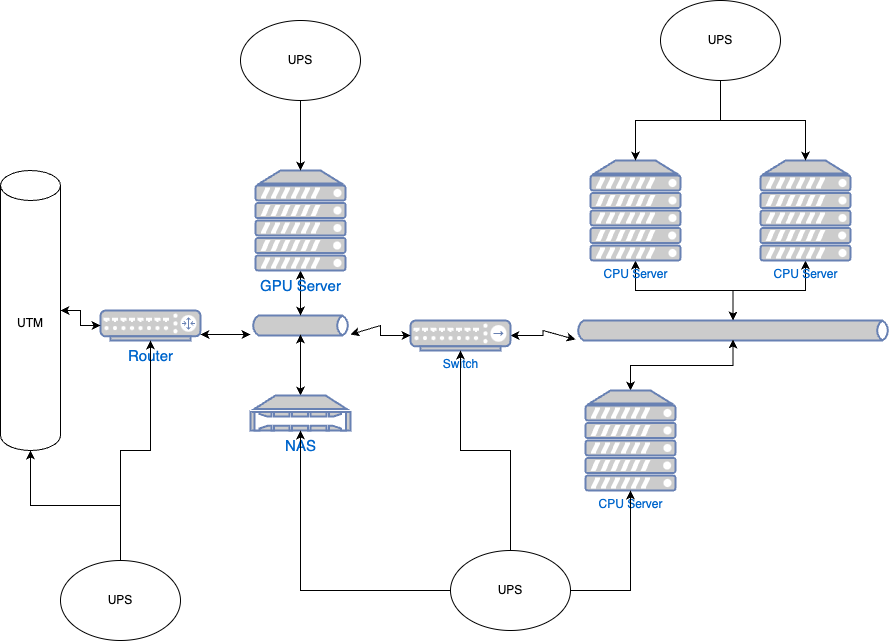

The diagram above was exported from draw.io. Its source (the exported page's mxGraphModel, read from the mxfile embedded in the PNG):
<mxGraphModel dx="1434" dy="826" grid="1" gridSize="10" guides="1" tooltips="1" connect="1" arrows="1" fold="1" page="1" pageScale="1" pageWidth="826" pageHeight="1169" background="none" math="0" shadow="0">
  <root>
    <mxCell id="0" />
    <mxCell id="1" parent="0" />
    <mxCell id="314" value="" style="edgeStyle=orthogonalEdgeStyle;rounded=0;orthogonalLoop=1;jettySize=auto;html=1;startArrow=classic;startFill=1;" parent="1" source="308" target="313" edge="1">
      <mxGeometry relative="1" as="geometry" />
    </mxCell>
    <mxCell id="308" value="&lt;font style=&quot;font-size: 15px;&quot;&gt;Router&lt;/font&gt;" style="fontColor=#0066CC;verticalAlign=top;verticalLabelPosition=bottom;labelPosition=center;align=center;html=1;outlineConnect=0;fillColor=#CCCCCC;strokeColor=#6881B3;gradientColor=none;gradientDirection=north;strokeWidth=2;shape=mxgraph.networks.router;" parent="1" vertex="1">
      <mxGeometry x="130" y="370" width="100" height="30" as="geometry" />
    </mxCell>
    <mxCell id="318" value="" style="edgeStyle=orthogonalEdgeStyle;rounded=0;orthogonalLoop=1;jettySize=auto;html=1;startArrow=classic;startFill=1;" parent="1" source="312" target="317" edge="1">
      <mxGeometry relative="1" as="geometry" />
    </mxCell>
    <mxCell id="312" value="Switch" style="fontColor=#0066CC;verticalAlign=top;verticalLabelPosition=bottom;labelPosition=center;align=center;html=1;outlineConnect=0;fillColor=#CCCCCC;strokeColor=#6881B3;gradientColor=none;gradientDirection=north;strokeWidth=2;shape=mxgraph.networks.hub;" parent="1" vertex="1">
      <mxGeometry x="440" y="380" width="100" height="30" as="geometry" />
    </mxCell>
    <mxCell id="316" value="" style="edgeStyle=orthogonalEdgeStyle;rounded=0;orthogonalLoop=1;jettySize=auto;html=1;startArrow=classic;startFill=1;" parent="1" source="313" target="312" edge="1">
      <mxGeometry relative="1" as="geometry" />
    </mxCell>
    <mxCell id="313" value="" style="html=1;outlineConnect=0;fillColor=#CCCCCC;strokeColor=#6881B3;gradientColor=none;gradientDirection=north;strokeWidth=2;shape=mxgraph.networks.bus;gradientColor=none;gradientDirection=north;fontColor=#ffffff;perimeter=backbonePerimeter;backboneSize=20;" parent="1" vertex="1">
      <mxGeometry x="280" y="380" width="100" height="10" as="geometry" />
    </mxCell>
    <mxCell id="317" value="" style="html=1;outlineConnect=0;fillColor=#CCCCCC;strokeColor=#6881B3;gradientColor=none;gradientDirection=north;strokeWidth=2;shape=mxgraph.networks.bus;gradientColor=none;gradientDirection=north;fontColor=#ffffff;perimeter=backbonePerimeter;backboneSize=20;" parent="1" vertex="1">
      <mxGeometry x="605" y="380" width="315" height="20" as="geometry" />
    </mxCell>
    <mxCell id="323" value="" style="edgeStyle=orthogonalEdgeStyle;rounded=0;orthogonalLoop=1;jettySize=auto;html=1;startArrow=classic;startFill=1;" parent="1" source="322" target="313" edge="1">
      <mxGeometry relative="1" as="geometry" />
    </mxCell>
    <mxCell id="322" value="&lt;font style=&quot;font-size: 15px;&quot;&gt;NAS&lt;/font&gt;" style="fontColor=#0066CC;verticalAlign=top;verticalLabelPosition=bottom;labelPosition=center;align=center;html=1;outlineConnect=0;fillColor=#CCCCCC;strokeColor=#6881B3;gradientColor=none;gradientDirection=north;strokeWidth=2;shape=mxgraph.networks.nas_filer;" parent="1" vertex="1">
      <mxGeometry x="280" y="455" width="100" height="35" as="geometry" />
    </mxCell>
    <mxCell id="325" value="" style="edgeStyle=orthogonalEdgeStyle;rounded=0;orthogonalLoop=1;jettySize=auto;html=1;startArrow=classic;startFill=1;" parent="1" source="324" target="313" edge="1">
      <mxGeometry relative="1" as="geometry" />
    </mxCell>
    <mxCell id="324" value="&lt;font style=&quot;font-size: 15px;&quot;&gt;GPU Server&lt;/font&gt;" style="fontColor=#0066CC;verticalAlign=top;verticalLabelPosition=bottom;labelPosition=center;align=center;html=1;outlineConnect=0;fillColor=#CCCCCC;strokeColor=#6881B3;gradientColor=none;gradientDirection=north;strokeWidth=2;shape=mxgraph.networks.server;" parent="1" vertex="1">
      <mxGeometry x="285" y="230" width="90" height="100" as="geometry" />
    </mxCell>
    <mxCell id="329" value="" style="edgeStyle=orthogonalEdgeStyle;rounded=0;orthogonalLoop=1;jettySize=auto;html=1;startArrow=classic;startFill=1;" parent="1" source="328" target="317" edge="1">
      <mxGeometry relative="1" as="geometry" />
    </mxCell>
    <mxCell id="328" value="CPU Server" style="fontColor=#0066CC;verticalAlign=top;verticalLabelPosition=bottom;labelPosition=center;align=center;html=1;outlineConnect=0;fillColor=#CCCCCC;strokeColor=#6881B3;gradientColor=none;gradientDirection=north;strokeWidth=2;shape=mxgraph.networks.server;" parent="1" vertex="1">
      <mxGeometry x="620" y="220" width="90" height="100" as="geometry" />
    </mxCell>
    <mxCell id="331" value="" style="edgeStyle=orthogonalEdgeStyle;rounded=0;orthogonalLoop=1;jettySize=auto;html=1;startArrow=classic;startFill=1;" parent="1" source="330" target="317" edge="1">
      <mxGeometry relative="1" as="geometry" />
    </mxCell>
    <mxCell id="330" value="CPU Server" style="fontColor=#0066CC;verticalAlign=top;verticalLabelPosition=bottom;labelPosition=center;align=center;html=1;outlineConnect=0;fillColor=#CCCCCC;strokeColor=#6881B3;gradientColor=none;gradientDirection=north;strokeWidth=2;shape=mxgraph.networks.server;" parent="1" vertex="1">
      <mxGeometry x="615" y="450" width="90" height="100" as="geometry" />
    </mxCell>
    <mxCell id="334" value="" style="edgeStyle=orthogonalEdgeStyle;rounded=0;orthogonalLoop=1;jettySize=auto;html=1;startArrow=classic;startFill=1;" parent="1" source="333" target="308" edge="1">
      <mxGeometry relative="1" as="geometry" />
    </mxCell>
    <mxCell id="333" value="UTM" style="shape=cylinder3;whiteSpace=wrap;html=1;boundedLbl=1;backgroundOutline=1;size=15;" parent="1" vertex="1">
      <mxGeometry x="30" y="230" width="60" height="280" as="geometry" />
    </mxCell>
    <mxCell id="339" value="" style="edgeStyle=orthogonalEdgeStyle;rounded=0;orthogonalLoop=1;jettySize=auto;html=1;fontSize=15;startArrow=classic;startFill=1;" parent="1" source="337" target="317" edge="1">
      <mxGeometry relative="1" as="geometry" />
    </mxCell>
    <mxCell id="337" value="CPU Server" style="fontColor=#0066CC;verticalAlign=top;verticalLabelPosition=bottom;labelPosition=center;align=center;html=1;outlineConnect=0;fillColor=#CCCCCC;strokeColor=#6881B3;gradientColor=none;gradientDirection=north;strokeWidth=2;shape=mxgraph.networks.server;" parent="1" vertex="1">
      <mxGeometry x="790" y="220" width="90" height="100" as="geometry" />
    </mxCell>
    <mxCell id="341" value="" style="edgeStyle=orthogonalEdgeStyle;rounded=0;orthogonalLoop=1;jettySize=auto;html=1;" edge="1" parent="1" source="340" target="324">
      <mxGeometry relative="1" as="geometry" />
    </mxCell>
    <mxCell id="340" value="UPS" style="ellipse;whiteSpace=wrap;html=1;" vertex="1" parent="1">
      <mxGeometry x="270" y="80" width="120" height="80" as="geometry" />
    </mxCell>
    <mxCell id="343" style="edgeStyle=orthogonalEdgeStyle;rounded=0;orthogonalLoop=1;jettySize=auto;html=1;entryX=0.5;entryY=0;entryDx=0;entryDy=0;entryPerimeter=0;" edge="1" parent="1" source="342" target="328">
      <mxGeometry relative="1" as="geometry" />
    </mxCell>
    <mxCell id="344" style="edgeStyle=orthogonalEdgeStyle;rounded=0;orthogonalLoop=1;jettySize=auto;html=1;entryX=0.5;entryY=0;entryDx=0;entryDy=0;entryPerimeter=0;" edge="1" parent="1" source="342" target="337">
      <mxGeometry relative="1" as="geometry" />
    </mxCell>
    <mxCell id="342" value="UPS" style="ellipse;whiteSpace=wrap;html=1;" vertex="1" parent="1">
      <mxGeometry x="690" y="60" width="120" height="80" as="geometry" />
    </mxCell>
    <mxCell id="346" style="edgeStyle=orthogonalEdgeStyle;rounded=0;orthogonalLoop=1;jettySize=auto;html=1;" edge="1" parent="1" source="345" target="330">
      <mxGeometry relative="1" as="geometry" />
    </mxCell>
    <mxCell id="347" style="edgeStyle=orthogonalEdgeStyle;rounded=0;orthogonalLoop=1;jettySize=auto;html=1;" edge="1" parent="1" source="345" target="312">
      <mxGeometry relative="1" as="geometry" />
    </mxCell>
    <mxCell id="348" style="edgeStyle=orthogonalEdgeStyle;rounded=0;orthogonalLoop=1;jettySize=auto;html=1;" edge="1" parent="1" source="345" target="322">
      <mxGeometry relative="1" as="geometry" />
    </mxCell>
    <mxCell id="345" value="UPS" style="ellipse;whiteSpace=wrap;html=1;" vertex="1" parent="1">
      <mxGeometry x="480" y="610" width="120" height="80" as="geometry" />
    </mxCell>
    <mxCell id="351" style="edgeStyle=orthogonalEdgeStyle;rounded=0;orthogonalLoop=1;jettySize=auto;html=1;" edge="1" parent="1" source="350" target="308">
      <mxGeometry relative="1" as="geometry" />
    </mxCell>
    <mxCell id="352" style="edgeStyle=orthogonalEdgeStyle;rounded=0;orthogonalLoop=1;jettySize=auto;html=1;" edge="1" parent="1" source="350" target="333">
      <mxGeometry relative="1" as="geometry" />
    </mxCell>
    <mxCell id="350" value="UPS" style="ellipse;whiteSpace=wrap;html=1;" vertex="1" parent="1">
      <mxGeometry x="90" y="620" width="120" height="80" as="geometry" />
    </mxCell>
  </root>
</mxGraphModel>